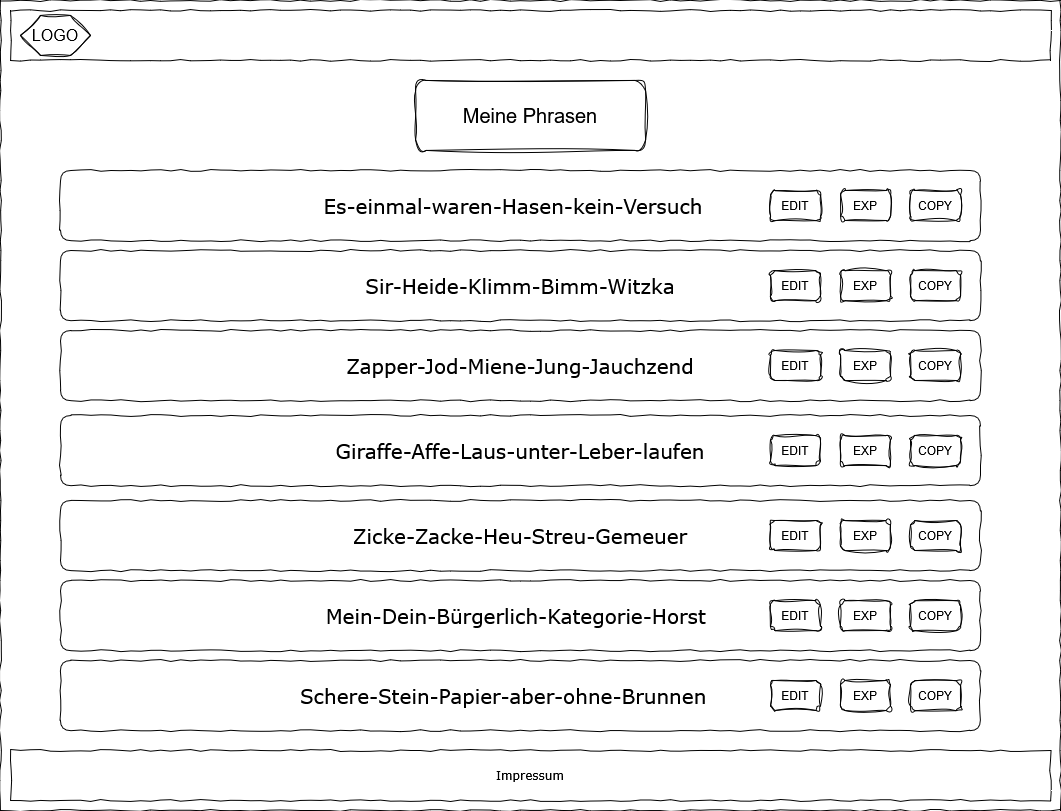

The diagram above was exported from draw.io. Its source (the exported page's mxGraphModel, read from the mxfile embedded in the PNG):
<mxGraphModel dx="1426" dy="778" grid="1" gridSize="10" guides="1" tooltips="1" connect="1" arrows="1" fold="1" page="1" pageScale="1" pageWidth="1100" pageHeight="850" background="#ffffff" math="0" shadow="0">
  <root>
    <mxCell id="0" />
    <mxCell id="1" parent="0" />
    <mxCell id="677b7b8949515195-1" parent="1" style="whiteSpace=wrap;html=1;rounded=0;shadow=0;labelBackgroundColor=none;strokeColor=#000000;strokeWidth=1;fillColor=none;fontFamily=Verdana;fontSize=12;fontColor=#000000;align=center;comic=1;" value="" vertex="1">
      <mxGeometry height="810" width="1060" x="20" y="20" as="geometry" />
    </mxCell>
    <mxCell id="677b7b8949515195-10" parent="1" style="whiteSpace=wrap;html=1;rounded=0;shadow=0;labelBackgroundColor=none;strokeWidth=1;fillColor=none;fontFamily=Verdana;fontSize=12;align=center;comic=1;" value="Impressum" vertex="1">
      <mxGeometry height="50" width="1040" x="30" y="770" as="geometry" />
    </mxCell>
    <mxCell id="1PNw1zOHeLah1u32eZgM-1" parent="1" style="whiteSpace=wrap;html=1;rounded=0;shadow=0;labelBackgroundColor=none;strokeWidth=1;fillColor=none;fontFamily=Verdana;fontSize=12;align=center;comic=1;" value="" vertex="1">
      <mxGeometry height="50" width="1040" x="30" y="30" as="geometry" />
    </mxCell>
    <mxCell id="1PNw1zOHeLah1u32eZgM-2" parent="1" style="whiteSpace=wrap;html=1;rounded=1;shadow=0;labelBackgroundColor=none;strokeWidth=1;fillColor=none;fontFamily=Verdana;fontSize=12;align=center;comic=1;" value="&lt;font style=&quot;font-size: 20px;&quot;&gt;Sir-Heide-Klimm-Bimm-Witzka&lt;/font&gt;" vertex="1">
      <mxGeometry height="70.18" width="920" x="80" y="270" as="geometry" />
    </mxCell>
    <mxCell id="1PNw1zOHeLah1u32eZgM-4" parent="1" style="rounded=1;whiteSpace=wrap;html=1;sketch=1;curveFitting=1;jiggle=2;fontSize=12;spacing=2;" value="EDIT" vertex="1">
      <mxGeometry height="30" width="50" x="790" y="290.09000000000003" as="geometry" />
    </mxCell>
    <mxCell id="1PNw1zOHeLah1u32eZgM-7" parent="1" style="whiteSpace=wrap;html=1;rounded=1;shadow=0;labelBackgroundColor=none;strokeWidth=1;fillColor=none;fontFamily=Verdana;fontSize=12;align=center;comic=1;" value="&lt;font style=&quot;font-size: 20px;&quot;&gt;Es-einmal-waren-Hasen-kein-Versuch&amp;nbsp;&amp;nbsp;&lt;/font&gt;" vertex="1">
      <mxGeometry height="70.18" width="920" x="80" y="190" as="geometry" />
    </mxCell>
    <mxCell id="1PNw1zOHeLah1u32eZgM-8" parent="1" style="rounded=1;whiteSpace=wrap;html=1;sketch=1;curveFitting=1;jiggle=2;fontSize=12;spacing=2;" value="EDIT" vertex="1">
      <mxGeometry height="30" width="50" x="790" y="210.09" as="geometry" />
    </mxCell>
    <mxCell id="1PNw1zOHeLah1u32eZgM-9" parent="1" style="whiteSpace=wrap;html=1;rounded=1;shadow=0;labelBackgroundColor=none;strokeWidth=1;fillColor=none;fontFamily=Verdana;fontSize=12;align=center;comic=1;" value="&lt;font style=&quot;font-size: 20px;&quot;&gt;Zapper-Jod-Miene-Jung-Jauchzend&lt;/font&gt;" vertex="1">
      <mxGeometry height="70.18" width="920" x="80" y="350" as="geometry" />
    </mxCell>
    <mxCell id="1PNw1zOHeLah1u32eZgM-10" parent="1" style="rounded=1;whiteSpace=wrap;html=1;sketch=1;curveFitting=1;jiggle=2;fontSize=12;spacing=2;" value="EDIT" vertex="1">
      <mxGeometry height="30" width="50" x="790" y="370.09" as="geometry" />
    </mxCell>
    <mxCell id="1PNw1zOHeLah1u32eZgM-11" parent="1" style="whiteSpace=wrap;html=1;rounded=1;shadow=0;labelBackgroundColor=none;strokeWidth=1;fillColor=none;fontFamily=Verdana;fontSize=12;align=center;comic=1;" value="&lt;font style=&quot;font-size: 20px;&quot;&gt;Giraffe-Affe-Laus-unter-Leber-laufen&lt;/font&gt;" vertex="1">
      <mxGeometry height="70.18" width="920" x="80" y="435" as="geometry" />
    </mxCell>
    <mxCell id="1PNw1zOHeLah1u32eZgM-12" parent="1" style="rounded=1;whiteSpace=wrap;html=1;sketch=1;curveFitting=1;jiggle=2;fontSize=12;spacing=2;" value="EDIT" vertex="1">
      <mxGeometry height="30" width="50" x="790" y="455.09" as="geometry" />
    </mxCell>
    <mxCell id="1PNw1zOHeLah1u32eZgM-13" parent="1" style="whiteSpace=wrap;html=1;rounded=1;shadow=0;labelBackgroundColor=none;strokeWidth=1;fillColor=none;fontFamily=Verdana;fontSize=12;align=center;comic=1;" value="&lt;font style=&quot;font-size: 20px;&quot;&gt;Zicke-Zacke-Heu-Streu-Gemeuer&lt;/font&gt;" vertex="1">
      <mxGeometry height="70.18" width="920" x="80" y="520" as="geometry" />
    </mxCell>
    <mxCell id="1PNw1zOHeLah1u32eZgM-14" parent="1" style="rounded=1;whiteSpace=wrap;html=1;sketch=1;curveFitting=1;jiggle=2;fontSize=12;spacing=2;" value="EDIT" vertex="1">
      <mxGeometry height="30" width="50" x="790" y="540.09" as="geometry" />
    </mxCell>
    <mxCell id="1PNw1zOHeLah1u32eZgM-15" parent="1" style="whiteSpace=wrap;html=1;rounded=1;shadow=0;labelBackgroundColor=none;strokeWidth=1;fillColor=none;fontFamily=Verdana;fontSize=12;align=center;comic=1;" value="&lt;font style=&quot;font-size: 20px;&quot;&gt;Mein-Dein-Bürgerlich-Kategorie-Horst&lt;/font&gt;&amp;nbsp;&amp;nbsp;" vertex="1">
      <mxGeometry height="70.18" width="920" x="80" y="600" as="geometry" />
    </mxCell>
    <mxCell id="1PNw1zOHeLah1u32eZgM-16" parent="1" style="rounded=1;whiteSpace=wrap;html=1;sketch=1;curveFitting=1;jiggle=2;fontSize=12;spacing=2;" value="EDIT" vertex="1">
      <mxGeometry height="30" width="50" x="790" y="620.09" as="geometry" />
    </mxCell>
    <mxCell id="1PNw1zOHeLah1u32eZgM-17" parent="1" style="whiteSpace=wrap;html=1;rounded=1;shadow=0;labelBackgroundColor=none;strokeWidth=1;fillColor=none;fontFamily=Verdana;fontSize=12;align=center;comic=1;" value="&lt;font style=&quot;font-size: 20px;&quot;&gt;Schere-Stein-Papier-aber-ohne-Brunnen&lt;/font&gt;&amp;nbsp; &amp;nbsp; &amp;nbsp; &amp;nbsp;&amp;nbsp;" vertex="1">
      <mxGeometry height="70.18" width="920" x="80" y="680" as="geometry" />
    </mxCell>
    <mxCell id="1PNw1zOHeLah1u32eZgM-18" parent="1" style="rounded=1;whiteSpace=wrap;html=1;sketch=1;curveFitting=1;jiggle=2;fontSize=12;spacing=2;" value="EDIT" vertex="1">
      <mxGeometry height="30" width="50" x="790" y="700.09" as="geometry" />
    </mxCell>
    <mxCell id="1PNw1zOHeLah1u32eZgM-22" parent="1" style="shape=hexagon;perimeter=hexagonPerimeter2;whiteSpace=wrap;html=1;fixedSize=1;sketch=1;curveFitting=1;jiggle=2;fontSize=16;" value="&lt;font&gt;LOGO&lt;/font&gt;" vertex="1">
      <mxGeometry height="40" width="70" x="40" y="35" as="geometry" />
    </mxCell>
    <mxCell id="1PNw1zOHeLah1u32eZgM-23" parent="1" style="rounded=1;whiteSpace=wrap;html=1;sketch=1;curveFitting=1;jiggle=2;fontSize=12;spacing=2;" value="&lt;font style=&quot;font-size: 20px;&quot;&gt;Meine Phrasen&lt;/font&gt;" vertex="1">
      <mxGeometry height="70" width="230" x="435" y="100" as="geometry" />
    </mxCell>
    <mxCell id="1PNw1zOHeLah1u32eZgM-29" parent="1" style="rounded=1;whiteSpace=wrap;html=1;sketch=1;curveFitting=1;jiggle=2;fontSize=12;spacing=2;" value="EXP" vertex="1">
      <mxGeometry height="30" width="50" x="860" y="290.09" as="geometry" />
    </mxCell>
    <mxCell id="1PNw1zOHeLah1u32eZgM-30" parent="1" style="rounded=1;whiteSpace=wrap;html=1;sketch=1;curveFitting=1;jiggle=2;fontSize=12;spacing=2;" value="EXP" vertex="1">
      <mxGeometry height="30" width="50" x="860" y="210.09" as="geometry" />
    </mxCell>
    <mxCell id="1PNw1zOHeLah1u32eZgM-31" parent="1" style="rounded=1;whiteSpace=wrap;html=1;sketch=1;curveFitting=1;jiggle=2;fontSize=12;spacing=2;" value="EXP" vertex="1">
      <mxGeometry height="30" width="50" x="860" y="370.09" as="geometry" />
    </mxCell>
    <mxCell id="1PNw1zOHeLah1u32eZgM-32" parent="1" style="rounded=1;whiteSpace=wrap;html=1;sketch=1;curveFitting=1;jiggle=2;fontSize=12;spacing=2;" value="EXP" vertex="1">
      <mxGeometry height="30" width="50" x="860" y="455.09" as="geometry" />
    </mxCell>
    <mxCell id="1PNw1zOHeLah1u32eZgM-33" parent="1" style="rounded=1;whiteSpace=wrap;html=1;sketch=1;curveFitting=1;jiggle=2;fontSize=12;spacing=2;" value="EXP" vertex="1">
      <mxGeometry height="30" width="50" x="860" y="540.09" as="geometry" />
    </mxCell>
    <mxCell id="1PNw1zOHeLah1u32eZgM-34" parent="1" style="rounded=1;whiteSpace=wrap;html=1;sketch=1;curveFitting=1;jiggle=2;fontSize=12;spacing=2;" value="EXP" vertex="1">
      <mxGeometry height="30" width="50" x="860" y="620.09" as="geometry" />
    </mxCell>
    <mxCell id="1PNw1zOHeLah1u32eZgM-35" parent="1" style="rounded=1;whiteSpace=wrap;html=1;sketch=1;curveFitting=1;jiggle=2;fontSize=12;spacing=2;" value="EXP" vertex="1">
      <mxGeometry height="30" width="50" x="860" y="700.09" as="geometry" />
    </mxCell>
    <mxCell id="1PNw1zOHeLah1u32eZgM-38" parent="1" style="rounded=1;whiteSpace=wrap;html=1;sketch=1;curveFitting=1;jiggle=2;fontSize=12;spacing=2;" value="COPY" vertex="1">
      <mxGeometry height="30" width="50" x="930" y="210.09" as="geometry" />
    </mxCell>
    <mxCell id="1PNw1zOHeLah1u32eZgM-39" parent="1" style="rounded=1;whiteSpace=wrap;html=1;sketch=1;curveFitting=1;jiggle=2;fontSize=12;spacing=2;" value="COPY" vertex="1">
      <mxGeometry height="30" width="50" x="930" y="290.09" as="geometry" />
    </mxCell>
    <mxCell id="1PNw1zOHeLah1u32eZgM-40" parent="1" style="rounded=1;whiteSpace=wrap;html=1;sketch=1;curveFitting=1;jiggle=2;fontSize=12;spacing=2;" value="COPY" vertex="1">
      <mxGeometry height="30" width="50" x="930" y="370.09000000000003" as="geometry" />
    </mxCell>
    <mxCell id="1PNw1zOHeLah1u32eZgM-41" parent="1" style="rounded=1;whiteSpace=wrap;html=1;sketch=1;curveFitting=1;jiggle=2;fontSize=12;spacing=2;" value="COPY" vertex="1">
      <mxGeometry height="30" width="50" x="930" y="455.09" as="geometry" />
    </mxCell>
    <mxCell id="1PNw1zOHeLah1u32eZgM-42" parent="1" style="rounded=1;whiteSpace=wrap;html=1;sketch=1;curveFitting=1;jiggle=2;fontSize=12;spacing=2;" value="COPY" vertex="1">
      <mxGeometry height="30" width="50" x="930" y="540.09" as="geometry" />
    </mxCell>
    <mxCell id="1PNw1zOHeLah1u32eZgM-43" parent="1" style="rounded=1;whiteSpace=wrap;html=1;sketch=1;curveFitting=1;jiggle=2;fontSize=12;spacing=2;" value="COPY" vertex="1">
      <mxGeometry height="30" width="50" x="930" y="620.09" as="geometry" />
    </mxCell>
    <mxCell id="1PNw1zOHeLah1u32eZgM-44" parent="1" style="rounded=1;whiteSpace=wrap;html=1;sketch=1;curveFitting=1;jiggle=2;fontSize=12;spacing=2;" value="COPY" vertex="1">
      <mxGeometry height="30" width="50" x="930" y="700.09" as="geometry" />
    </mxCell>
  </root>
</mxGraphModel>